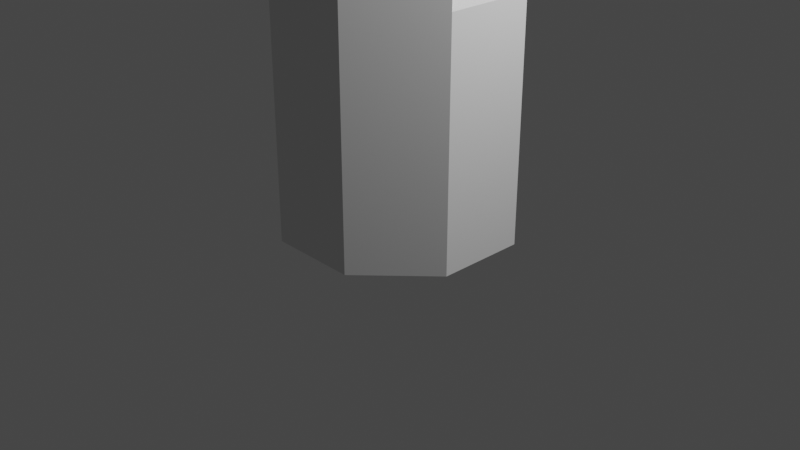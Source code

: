 # Source: Asset_3D_WaterFountain.blend  (saved by Blender 2.81.16; exported with 4.5.12 LTS)
import bpy
from mathutils import Matrix  # noqa: F401  (used for matrix-valued properties, if any)

bpy.ops.wm.read_factory_settings(use_empty=True)
scene = bpy.context.scene
scene.name = 'Scene'

# ---- collections
col_collection = bpy.data.collections.new('Collection'); scene.collection.children.link(col_collection)

# ---- world
world_world = bpy.data.worlds.new('World'); scene.world = world_world
world_world.use_nodes = True; world_world.node_tree.nodes.clear()
_N = world_world.node_tree.nodes; _L = world_world.node_tree.links
n0 = _N.new('ShaderNodeOutputWorld'); n0.name = 'World Output'; n0.location = (300, 300)
n1 = _N.new('ShaderNodeBackground'); n1.name = 'Background'; n1.location = (10, 300)
n1.inputs[0].default_value = (0.05088, 0.05088, 0.05088, 1.0)
_L.new(n1.outputs[0], n0.inputs[0])
n0.is_active_output = True
world_world.color = (0.05088, 0.05088, 0.05088)
world_world.use_sun_shadow = False
world_world.sun_shadow_jitter_overblur = 0.0

# ---- cameras
cam_camera = bpy.data.cameras.new('Camera')
cam_camera.clip_end = 100.0
cam_camera.ortho_scale = 7.314

# ---- lights
light_light = bpy.data.lights.new('Light', 'POINT')
light_light.transmission_factor = 0.0
light_light.energy = 1000.0
light_light.shadow_soft_size = 0.1
light_light.shadow_maximum_resolution = 0.006
light_light.use_absolute_resolution = True

# ---- meshes
me_cylinder = bpy.data.meshes.new('Cylinder')
me_cylinder.from_pydata([(0.0, 1.0, -1.0), (0.0, 1.0, 1.0), (0.7071, 0.7071, -1.0), (0.7071, 0.7071, 1.0), (1.0, -4.371e-08, -1.0), (1.0, -4.371e-08, 1.0), (0.7071, -0.7071, -1.0), (0.7071, -0.7071, 1.0), (-8.742e-08, -1.0, -1.0), (-8.742e-08, -1.0, 1.0), (-0.7071, -0.7071, -1.0), (-0.7071, -0.7071, 1.0), (-1.0, 1.192e-08, -1.0), (-1.0, 1.192e-08, 1.0), (-0.7071, 0.7071, -1.0), (-0.7071, 0.7071, 1.0), (0.0, 1.0, 0.0), (0.7071, 0.7071, 0.0), (0.9209, -0.0404, 0.06759), (0.6797, -0.6226, 0.06759), (-8.742e-08, -1.0, 0.0), (-0.7071, -0.7071, 0.0), (-1.0, 1.192e-08, 0.0), (-0.7071, 0.7071, 0.0), (0.0, 1.0, 0.505), (0.7071, 0.7071, 0.505), (0.9209, -0.0404, 0.4374), (0.6797, -0.6226, 0.4374), (-8.742e-08, -1.0, 0.505), (-0.7071, -0.7071, 0.505), (-1.0, 1.192e-08, 0.505), (-0.7071, 0.7071, 0.505), (1.0, -4.371e-08, 0.505), (1.0, -4.371e-08, 0.0), (0.7071, -0.7071, 0.505), (0.7071, -0.7071, 0.0), (0.5567, 0.1105, 0.4374), (0.5567, 0.1105, 0.06759), (0.3155, -0.4718, 0.4374), (0.3155, -0.4718, 0.06759), (0.6182, -0.2561, 0.4374), (0.5567, 0.1105, 0.3159), (0.3155, -0.4718, 0.3159), (0.6182, -0.2561, 0.3159)], [], [(24, 1, 3, 25), (25, 3, 5, 32), (32, 5, 7, 34), (34, 7, 9, 28), (28, 9, 11, 29), (29, 11, 13, 30), (3, 1, 15, 13, 11, 9, 7, 5), (30, 13, 15, 31), (31, 15, 1, 24), (0, 2, 4, 6, 8, 10, 12, 14), (14, 23, 16, 0), (12, 22, 23, 14), (10, 21, 22, 12), (8, 20, 21, 10), (6, 35, 20, 8), (4, 33, 35, 6), (2, 17, 33, 4), (0, 16, 17, 2), (23, 31, 24, 16), (22, 30, 31, 23), (21, 29, 30, 22), (20, 28, 29, 21), (35, 34, 28, 20), (19, 18, 37, 39), (17, 25, 32, 33), (16, 24, 25, 17), (26, 18, 33, 32), (19, 27, 34, 35), (18, 19, 35, 33), (27, 26, 32, 34), (37, 36, 38, 39), (18, 26, 36, 37), (26, 40, 36), (27, 19, 39, 38), (40, 38, 42, 43), (38, 40, 27), (40, 26, 27), (41, 43, 42), (36, 40, 43, 41), (38, 36, 41, 42)])
_uv = me_cylinder.uv_layers.new(name='UVMap')
_uv.uv.foreach_set('vector', [1.0, 0.8762, 1.0, 1.0, 0.875, 1.0, 0.875, 0.8762, 0.875, 0.8762, 0.875, 1.0, 0.75, 1.0, 0.75, 0.8762, 0.75, 0.8762, 0.75, 1.0, 0.625, 1.0, 0.625, 0.8762, 0.625, 0.8762, 0.625, 1.0, 0.5, 1.0, 0.5, 0.8762, 0.5, 0.8762, 0.5, 1.0, 0.375, 1.0, 0.375, 0.8762, 0.375, 0.8762, 0.375, 1.0, 0.25, 1.0, 0.25, 0.8762, 0.4197, 0.4197, 0.25, 0.49, 0.08029, 0.4197, 0.01, 0.25, 0.08029, 0.08029, 0.25, 0.01, 0.4197, 0.08029, 0.49, 0.25, 0.25, 0.8762, 0.25, 1.0, 0.125, 1.0, 0.125, 0.8762, 0.125, 0.8762, 0.125, 1.0, 0.0, 1.0, 0.0, 0.8762, 0.75, 0.49, 0.9197, 0.4197, 0.99, 0.25, 0.9197, 0.08029, 0.75, 0.01, 0.5803, 0.08029, 0.51, 0.25, 0.5803, 0.4197, 0.125, 0.5, 0.125, 0.75, 0.0, 0.75, 0.0, 0.5, 0.25, 0.5, 0.25, 0.75, 0.125, 0.75, 0.125, 0.5, 0.375, 0.5, 0.375, 0.75, 0.25, 0.75, 0.25, 0.5, 0.5, 0.5, 0.5, 0.75, 0.375, 0.75, 0.375, 0.5, 0.625, 0.5, 0.625, 0.75, 0.5, 0.75, 0.5, 0.5, 0.75, 0.5, 0.75, 0.75, 0.625, 0.75, 0.625, 0.5, 0.875, 0.5, 0.875, 0.75, 0.75, 0.75, 0.75, 0.5, 1.0, 0.5, 1.0, 0.75, 0.875, 0.75, 0.875, 0.5, 0.125, 0.75, 0.125, 0.8762, 0.0, 0.8762, 0.0, 0.75, 0.25, 0.75, 0.25, 0.8762, 0.125, 0.8762, 0.125, 0.75, 0.375, 0.75, 0.375, 0.8762, 0.25, 0.8762, 0.25, 0.75, 0.5, 0.75, 0.5, 0.8762, 0.375, 0.8762, 0.375, 0.75, 0.625, 0.75, 0.625, 0.8762, 0.5, 0.8762, 0.5, 0.75, 0.636, 0.7669, 0.739, 0.7669, 0.739, 0.7669, 0.636, 0.7669, 0.875, 0.75, 0.875, 0.8762, 0.75, 0.8762, 0.75, 0.75, 1.0, 0.75, 1.0, 0.8762, 0.875, 0.8762, 0.875, 0.75, 0.739, 0.8594, 0.739, 0.7669, 0.75, 0.75, 0.75, 0.8762, 0.636, 0.7669, 0.636, 0.8594, 0.625, 0.8762, 0.625, 0.75, 0.739, 0.7669, 0.636, 0.7669, 0.625, 0.75, 0.75, 0.75, 0.636, 0.8594, 0.739, 0.8594, 0.75, 0.8762, 0.625, 0.8762, 0.739, 0.7669, 0.739, 0.8594, 0.636, 0.8594, 0.636, 0.7669, 0.739, 0.7669, 0.739, 0.8594, 0.739, 0.8594, 0.739, 0.7669, 0.739, 0.8594, 0.6875, 0.8594, 0.739, 0.8594, 0.636, 0.8594, 0.636, 0.7669, 0.636, 0.7669, 0.636, 0.8594, 0.6875, 0.8594, 0.636, 0.8594, 0.636, 0.8594, 0.6875, 0.8594, 0.636, 0.8594, 0.6875, 0.8594, 0.636, 0.8594, 0.6875, 0.8594, 0.739, 0.8594, 0.636, 0.8594, 0.739, 0.8594, 0.6875, 0.8594, 0.636, 0.8594, 0.739, 0.8594, 0.6875, 0.8594, 0.6875, 0.8594, 0.739, 0.8594, 0.636, 0.8594, 0.739, 0.8594, 0.739, 0.8594, 0.636, 0.8594])
me_cylinder.use_remesh_fix_poles = True
me_cylinder.use_remesh_preserve_attributes = False
me_cylinder.use_mirror_vertex_groups = False
me_cylinder.update()
me_cylinder_001 = bpy.data.meshes.new('Cylinder.001')
me_cylinder_001.from_pydata([(0.0, 0.8146, -1.531), (0.0, 0.6755, 0.9413), (0.576, 0.576, -1.531), (0.4776, 0.4776, 0.9413), (0.8146, -4.072e-08, -1.531), (0.6755, -3.848e-08, 0.9413), (0.576, -0.576, -1.531), (0.4776, -0.4776, 0.9413), (-7.247e-08, -0.8146, -1.531), (-6.125e-08, -0.6755, 0.9413), (-0.576, -0.576, -1.531), (-0.4776, -0.4776, 0.9413), (-0.8146, 1.192e-08, -1.531), (-0.6755, 1.192e-08, 0.9413), (-0.576, 0.576, -1.531), (-0.4776, 0.4776, 0.9413), (0.0, 1.0, -1.0), (0.7071, 0.7071, -1.0), (1.0, -4.371e-08, -1.0), (0.7071, -0.7071, -1.0), (-8.742e-08, -1.0, -1.0), (-0.7071, -0.7071, -1.0), (-1.0, 1.192e-08, -1.0), (-0.7071, 0.7071, -1.0), (0.7071, 0.7071, 0.6186), (0.0, 1.0, 0.6186), (1.0, -4.371e-08, 0.6186), (0.7071, -0.7071, 0.6186), (-8.742e-08, -1.0, 0.6186), (-0.7071, -0.7071, 0.6186), (-1.0, 1.192e-08, 0.6186), (-0.7071, 0.7071, 0.6186)], [], [(16, 25, 24, 17), (17, 24, 26, 18), (18, 26, 27, 19), (19, 27, 28, 20), (20, 28, 29, 21), (21, 29, 30, 22), (3, 1, 15, 13, 11, 9, 7, 5), (22, 30, 31, 23), (23, 31, 25, 16), (0, 2, 4, 6, 8, 10, 12, 14), (2, 0, 16, 17), (4, 2, 17, 18), (6, 4, 18, 19), (8, 6, 19, 20), (10, 8, 20, 21), (12, 10, 21, 22), (14, 12, 22, 23), (0, 14, 23, 16), (1, 3, 24, 25), (3, 5, 26, 24), (5, 7, 27, 26), (7, 9, 28, 27), (9, 11, 29, 28), (11, 13, 30, 29), (13, 15, 31, 30), (15, 1, 25, 31)])
_uv = me_cylinder_001.uv_layers.new(name='UVMap')
_uv.uv.foreach_set('vector', [1.0, 0.5, 1.0, 1.0, 0.875, 1.0, 0.875, 0.5, 0.875, 0.5, 0.875, 1.0, 0.75, 1.0, 0.75, 0.5, 0.75, 0.5, 0.75, 1.0, 0.625, 1.0, 0.625, 0.5, 0.625, 0.5, 0.625, 1.0, 0.5, 1.0, 0.5, 0.5, 0.5, 0.5, 0.5, 1.0, 0.375, 1.0, 0.375, 0.5, 0.375, 0.5, 0.375, 1.0, 0.25, 1.0, 0.25, 0.5, 0.3646, 0.3646, 0.25, 0.4121, 0.1354, 0.3646, 0.08789, 0.25, 0.1354, 0.1354, 0.25, 0.08789, 0.3646, 0.1354, 0.4121, 0.25, 0.25, 0.5, 0.25, 1.0, 0.125, 1.0, 0.125, 0.5, 0.125, 0.5, 0.125, 1.0, 0.0, 1.0, 0.0, 0.5, 0.75, 0.4455, 0.8882, 0.3882, 0.9455, 0.25, 0.8882, 0.1118, 0.75, 0.05449, 0.6118, 0.1118, 0.5545, 0.25, 0.6118, 0.3882, 0.8882, 0.3882, 0.75, 0.4455, 0.75, 0.49, 0.9197, 0.4197, 0.9455, 0.25, 0.8882, 0.3882, 0.9197, 0.4197, 0.99, 0.25, 0.8882, 0.1118, 0.9455, 0.25, 0.99, 0.25, 0.9197, 0.08029, 0.75, 0.05449, 0.8882, 0.1118, 0.9197, 0.08029, 0.75, 0.01, 0.6118, 0.1118, 0.75, 0.05449, 0.75, 0.01, 0.5803, 0.08029, 0.5545, 0.25, 0.6118, 0.1118, 0.5803, 0.08029, 0.51, 0.25, 0.6118, 0.3882, 0.5545, 0.25, 0.51, 0.25, 0.5803, 0.4197, 0.75, 0.4455, 0.6118, 0.3882, 0.5803, 0.4197, 0.75, 0.49, 0.25, 0.4121, 0.3646, 0.3646, 0.4197, 0.4197, 0.25, 0.49, 0.3646, 0.3646, 0.4121, 0.25, 0.49, 0.25, 0.4197, 0.4197, 0.4121, 0.25, 0.3646, 0.1354, 0.4197, 0.08029, 0.49, 0.25, 0.3646, 0.1354, 0.25, 0.08789, 0.25, 0.01, 0.4197, 0.08029, 0.25, 0.08789, 0.1354, 0.1354, 0.08029, 0.08029, 0.25, 0.01, 0.1354, 0.1354, 0.08789, 0.25, 0.01, 0.25, 0.08029, 0.08029, 0.08789, 0.25, 0.1354, 0.3646, 0.08029, 0.4197, 0.01, 0.25, 0.1354, 0.3646, 0.25, 0.4121, 0.25, 0.49, 0.08029, 0.4197])
me_cylinder_001.use_remesh_fix_poles = True
me_cylinder_001.use_remesh_preserve_attributes = False
me_cylinder_001.use_mirror_vertex_groups = False
me_cylinder_001.update()

# ---- objects
ob_light = bpy.data.objects.new('Light', light_light)
ob_camera = bpy.data.objects.new('Camera', cam_camera)
ob_cylinder = bpy.data.objects.new('Cylinder', me_cylinder)
ob_cylinder_001 = bpy.data.objects.new('Cylinder.001', me_cylinder_001)

# ---- transforms, parenting, visibility, modifiers, constraints
ob_light.location = (4.076, 1.005, 5.904)
ob_light.rotation_euler = (0.6503, 0.05522, 1.866)
ob_light.lock_rotations_4d = False
ob_light.empty_display_type = 'ARROWS'
ob_light.color = (0.0, 0.0, 0.0, 0.0)
ob_light.lineart.crease_threshold = 0.0
ob_camera.location = (7.359, -6.926, 4.958)
ob_camera.rotation_euler = (1.109, 0.0, 0.8149)
ob_camera.lock_rotations_4d = False
ob_camera.empty_display_type = 'ARROWS'
ob_camera.color = (0.0, 0.0, 0.0, 0.0)
ob_camera.display_type = 'WIRE'
ob_camera.lineart.crease_threshold = 0.0
ob_cylinder.location = (0.0, 0.0, 2.456)
ob_cylinder.rotation_euler = (0.0, -0.0, 0.3927)
ob_cylinder.scale = (1.229, 1.229, 2.486)
ob_cylinder.lineart.crease_threshold = 0.0
ob_cylinder_001.location = (0.0, 0.0, 6.437)
ob_cylinder_001.rotation_euler = (0.0, -0.0, 0.3927)
ob_cylinder_001.lineart.crease_threshold = 0.0

# ---- collection membership
col_collection.objects.link(ob_light)
col_collection.objects.link(ob_camera)
col_collection.objects.link(ob_cylinder)
col_collection.objects.link(ob_cylinder_001)

# ---- scene / render settings (as saved in the file)
scene.camera = ob_camera
scene.frame_start = 1; scene.frame_end = 250; scene.frame_set(1)
scene.render.engine = 'BLENDER_EEVEE_NEXT'
scene.cycles.use_denoising = False
scene.cycles.samples = 128
scene.cycles.sampling_pattern = 'TABULATED_SOBOL'
scene.cycles.use_adaptive_sampling = False
scene.cycles.use_light_tree = False
scene.view_settings.view_transform = 'Filmic'
bpy.context.view_layer.update()
